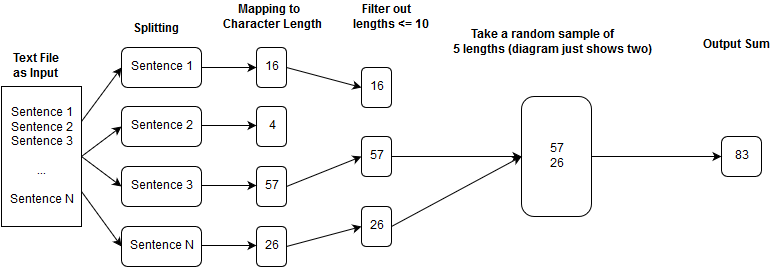

The diagram above was exported from draw.io. Its source (the exported page's mxGraphModel, read from the mxfile embedded in the PNG):
<mxGraphModel dx="794" dy="507" grid="1" gridSize="10" guides="1" tooltips="1" connect="1" arrows="1" fold="1" page="1" pageScale="1" pageWidth="850" pageHeight="1100" background="#ffffff" math="0" shadow="0">
  <root>
    <mxCell id="0" />
    <mxCell id="1" parent="0" />
    <mxCell id="2" value="Sentence 1&lt;br&gt;Sentence 2&lt;br&gt;Sentence 3&lt;br&gt;&lt;br&gt;...&lt;br&gt;&lt;br&gt;Sentence N&lt;br&gt;" style="whiteSpace=wrap;html=1;" vertex="1" parent="1">
      <mxGeometry x="20" y="130" width="80" height="140" as="geometry" />
    </mxCell>
    <mxCell id="3" value="" style="endArrow=classic;html=1;exitX=1;exitY=0.25;" edge="1" parent="1" source="9">
      <mxGeometry width="50" height="50" relative="1" as="geometry">
        <mxPoint x="-50" y="60" as="sourcePoint" />
        <mxPoint x="180" y="120" as="targetPoint" />
      </mxGeometry>
    </mxCell>
    <mxCell id="4" value="" style="endArrow=classic;html=1;exitX=1;exitY=0.5;entryX=0;entryY=0.5;" edge="1" parent="1" source="2" target="10">
      <mxGeometry width="50" height="50" relative="1" as="geometry">
        <mxPoint x="-50" y="60" as="sourcePoint" />
        <mxPoint x="180" y="200" as="targetPoint" />
      </mxGeometry>
    </mxCell>
    <mxCell id="5" value="" style="endArrow=classic;html=1;exitX=1;exitY=0.75;entryX=0;entryY=0.5;" edge="1" parent="1" source="2" target="6">
      <mxGeometry width="50" height="50" relative="1" as="geometry">
        <mxPoint x="120" y="300" as="sourcePoint" />
        <mxPoint x="180" y="280" as="targetPoint" />
      </mxGeometry>
    </mxCell>
    <mxCell id="6" value="Sentence N&lt;br&gt;" style="rounded=1;whiteSpace=wrap;html=1;" vertex="1" parent="1">
      <mxGeometry x="140" y="270" width="80" height="40" as="geometry" />
    </mxCell>
    <mxCell id="8" value="&lt;div align=&quot;center&quot;&gt;&lt;b&gt;Splitting&lt;/b&gt;&lt;/div&gt;" style="text;html=1;" vertex="1" parent="1">
      <mxGeometry x="150" y="60" width="60" height="20" as="geometry" />
    </mxCell>
    <mxCell id="10" value="Sentence 2&lt;br&gt;" style="rounded=1;whiteSpace=wrap;html=1;" vertex="1" parent="1">
      <mxGeometry x="140" y="150" width="80" height="40" as="geometry" />
    </mxCell>
    <mxCell id="11" value="&lt;div align=&quot;center&quot;&gt;&lt;b&gt;Text File &lt;br&gt;as Input&lt;br&gt;&lt;/b&gt;&lt;/div&gt;" style="text;html=1;" vertex="1" parent="1">
      <mxGeometry x="30" y="90" width="60" as="geometry" />
    </mxCell>
    <mxCell id="9" value="Sentence 1&lt;br&gt;" style="rounded=1;whiteSpace=wrap;html=1;" vertex="1" parent="1">
      <mxGeometry x="140" y="91" width="80" height="40" as="geometry" />
    </mxCell>
    <mxCell id="12" value="" style="endArrow=classic;html=1;exitX=1;exitY=0.25;entryX=0;entryY=0.5;" edge="1" parent="1" source="2" target="9">
      <mxGeometry width="50" height="50" relative="1" as="geometry">
        <mxPoint x="100" y="165" as="sourcePoint" />
        <mxPoint x="180" y="120" as="targetPoint" />
      </mxGeometry>
    </mxCell>
    <mxCell id="13" style="edgeStyle=orthogonalEdgeStyle;rounded=0;html=1;exitX=0.25;exitY=1;entryX=0.25;entryY=1;jettySize=auto;orthogonalLoop=1;" edge="1" parent="1" source="8" target="8">
      <mxGeometry relative="1" as="geometry" />
    </mxCell>
    <mxCell id="14" value="16" style="rounded=1;whiteSpace=wrap;html=1;" vertex="1" parent="1">
      <mxGeometry x="275" y="91" width="30" height="40" as="geometry" />
    </mxCell>
    <mxCell id="15" value="4" style="rounded=1;whiteSpace=wrap;html=1;" vertex="1" parent="1">
      <mxGeometry x="275" y="150" width="30" height="40" as="geometry" />
    </mxCell>
    <mxCell id="17" value="26" style="rounded=1;whiteSpace=wrap;html=1;" vertex="1" parent="1">
      <mxGeometry x="275" y="270" width="30" height="40" as="geometry" />
    </mxCell>
    <mxCell id="18" value="&lt;b&gt;&amp;nbsp;&amp;nbsp;&amp;nbsp;&amp;nbsp; Mapping to &lt;br&gt;Character Length&lt;br&gt;&lt;/b&gt;" style="text;html=1;resizable=0;points=[];autosize=1;align=left;verticalAlign=top;spacingTop=-4;" vertex="1" parent="1">
      <mxGeometry x="240" y="45" width="110" height="30" as="geometry" />
    </mxCell>
    <mxCell id="19" value="Sentence 3&lt;br&gt;" style="rounded=1;whiteSpace=wrap;html=1;" vertex="1" parent="1">
      <mxGeometry x="140" y="210" width="80" height="40" as="geometry" />
    </mxCell>
    <mxCell id="20" value="57" style="rounded=1;whiteSpace=wrap;html=1;" vertex="1" parent="1">
      <mxGeometry x="275" y="210" width="30" height="40" as="geometry" />
    </mxCell>
    <mxCell id="22" value="" style="endArrow=classic;html=1;exitX=1;exitY=0.5;entryX=0;entryY=0.5;" edge="1" parent="1" source="2" target="19">
      <mxGeometry width="50" height="50" relative="1" as="geometry">
        <mxPoint x="50" y="420" as="sourcePoint" />
        <mxPoint x="100" y="370" as="targetPoint" />
      </mxGeometry>
    </mxCell>
    <mxCell id="23" value="" style="endArrow=classic;html=1;exitX=1;exitY=0.5;entryX=0;entryY=0.5;" edge="1" parent="1" source="9" target="14">
      <mxGeometry width="50" height="50" relative="1" as="geometry">
        <mxPoint x="-50" y="60" as="sourcePoint" />
        <mxPoint y="10" as="targetPoint" />
      </mxGeometry>
    </mxCell>
    <mxCell id="27" value="&amp;nbsp;&amp;nbsp; &lt;b&gt;Filter out &lt;br&gt;lengths &amp;lt;= 10&lt;br&gt;&lt;/b&gt;" style="text;html=1;resizable=0;points=[];autosize=1;align=left;verticalAlign=top;spacingTop=-4;" vertex="1" parent="1">
      <mxGeometry x="370" y="45" width="90" height="30" as="geometry" />
    </mxCell>
    <mxCell id="28" value="" style="endArrow=classic;html=1;exitX=1;exitY=0.5;entryX=0;entryY=0.5;" edge="1" parent="1">
      <mxGeometry x="220" y="169" width="50" height="50" as="geometry">
        <mxPoint x="220" y="169" as="sourcePoint" />
        <mxPoint x="275" y="169" as="targetPoint" />
      </mxGeometry>
    </mxCell>
    <mxCell id="29" value="" style="endArrow=classic;html=1;exitX=1;exitY=0.5;entryX=0;entryY=0.5;" edge="1" parent="1">
      <mxGeometry x="220" y="229" width="50" height="50" as="geometry">
        <mxPoint x="220" y="229" as="sourcePoint" />
        <mxPoint x="275" y="229" as="targetPoint" />
      </mxGeometry>
    </mxCell>
    <mxCell id="30" value="" style="endArrow=classic;html=1;exitX=1;exitY=0.5;entryX=0;entryY=0.5;" edge="1" parent="1">
      <mxGeometry x="220" y="289" width="50" height="50" as="geometry">
        <mxPoint x="220" y="289" as="sourcePoint" />
        <mxPoint x="275" y="289" as="targetPoint" />
      </mxGeometry>
    </mxCell>
    <mxCell id="31" value="16" style="rounded=1;whiteSpace=wrap;html=1;" vertex="1" parent="1">
      <mxGeometry x="380" y="111" width="30" height="40" as="geometry" />
    </mxCell>
    <mxCell id="32" value="57" style="rounded=1;whiteSpace=wrap;html=1;" vertex="1" parent="1">
      <mxGeometry x="380" y="180" width="30" height="40" as="geometry" />
    </mxCell>
    <mxCell id="33" value="26" style="rounded=1;whiteSpace=wrap;html=1;" vertex="1" parent="1">
      <mxGeometry x="380" y="250" width="30" height="40" as="geometry" />
    </mxCell>
    <mxCell id="34" value="" style="endArrow=classic;html=1;exitX=1;exitY=0.5;entryX=0;entryY=0.5;" edge="1" parent="1" source="14" target="31">
      <mxGeometry width="50" height="50" relative="1" as="geometry">
        <mxPoint x="-50" y="60" as="sourcePoint" />
        <mxPoint y="10" as="targetPoint" />
      </mxGeometry>
    </mxCell>
    <mxCell id="35" value="" style="endArrow=classic;html=1;exitX=1;exitY=0.5;entryX=0;entryY=0.5;" edge="1" parent="1" source="20" target="32">
      <mxGeometry width="50" height="50" relative="1" as="geometry">
        <mxPoint x="300" y="420" as="sourcePoint" />
        <mxPoint x="350" y="370" as="targetPoint" />
      </mxGeometry>
    </mxCell>
    <mxCell id="36" value="" style="endArrow=classic;html=1;exitX=1;exitY=0.5;entryX=0;entryY=0.5;" edge="1" parent="1" source="17" target="33">
      <mxGeometry width="50" height="50" relative="1" as="geometry">
        <mxPoint x="80" y="430" as="sourcePoint" />
        <mxPoint x="130" y="380" as="targetPoint" />
      </mxGeometry>
    </mxCell>
    <mxCell id="39" value="&lt;b&gt;&amp;nbsp;&amp;nbsp;&amp;nbsp;&amp;nbsp;&amp;nbsp; Take a random sample of &lt;br&gt;5 lengths (diagram just shows two) &lt;/b&gt;&lt;br&gt;" style="text;html=1;resizable=0;points=[];autosize=1;align=left;verticalAlign=top;spacingTop=-4;" vertex="1" parent="1">
      <mxGeometry x="470" y="70" width="220" height="30" as="geometry" />
    </mxCell>
    <mxCell id="40" value="57&lt;br&gt;26&lt;br&gt;" style="rounded=1;whiteSpace=wrap;html=1;arcSize=18;" vertex="1" parent="1">
      <mxGeometry x="540" y="140" width="70" height="120" as="geometry" />
    </mxCell>
    <mxCell id="41" value="" style="endArrow=classic;html=1;exitX=1;exitY=0.5;entryX=0;entryY=0.5;" edge="1" parent="1" source="33" target="40">
      <mxGeometry width="50" height="50" relative="1" as="geometry">
        <mxPoint x="440" y="370" as="sourcePoint" />
        <mxPoint x="490" y="320" as="targetPoint" />
      </mxGeometry>
    </mxCell>
    <mxCell id="42" value="" style="endArrow=classic;html=1;exitX=1;exitY=0.5;entryX=0;entryY=0.5;" edge="1" parent="1" source="32" target="40">
      <mxGeometry width="50" height="50" relative="1" as="geometry">
        <mxPoint x="-50" y="60" as="sourcePoint" />
        <mxPoint y="10" as="targetPoint" />
      </mxGeometry>
    </mxCell>
    <mxCell id="43" value="&lt;b&gt;Output Sum&lt;/b&gt;&lt;br&gt;" style="text;html=1;resizable=0;points=[];autosize=1;align=left;verticalAlign=top;spacingTop=-4;" vertex="1" parent="1">
      <mxGeometry x="720" y="80" width="80" height="20" as="geometry" />
    </mxCell>
    <mxCell id="44" value="83" style="rounded=1;whiteSpace=wrap;html=1;" vertex="1" parent="1">
      <mxGeometry x="740" y="180" width="40" height="40" as="geometry" />
    </mxCell>
    <mxCell id="45" value="" style="endArrow=classic;html=1;exitX=1;exitY=0.5;entryX=0;entryY=0.5;" edge="1" parent="1" source="40" target="44">
      <mxGeometry width="50" height="50" relative="1" as="geometry">
        <mxPoint x="160" y="60" as="sourcePoint" />
        <mxPoint x="210" y="10" as="targetPoint" />
      </mxGeometry>
    </mxCell>
  </root>
</mxGraphModel>